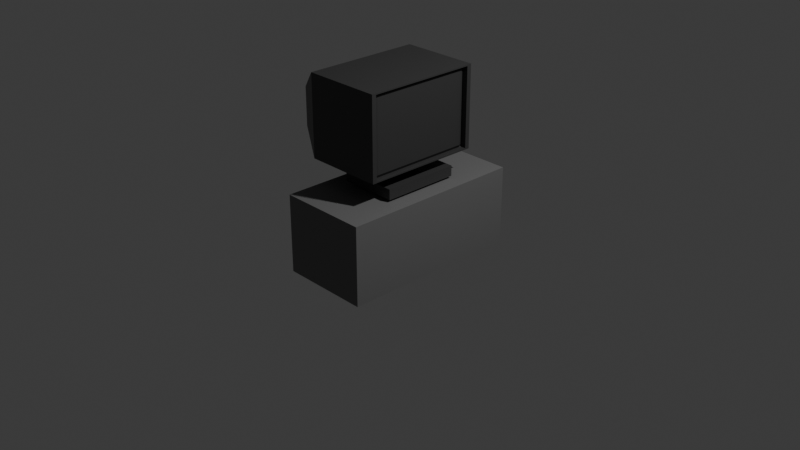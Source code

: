 # Source: Computer.blend  (saved by Blender 4.2.66; exported with 4.5.12 LTS)
import bpy
from mathutils import Matrix  # noqa: F401  (used for matrix-valued properties, if any)

bpy.ops.wm.read_factory_settings(use_empty=True)
scene = bpy.context.scene
scene.name = 'Scene'

# ---- collections
col_collection = bpy.data.collections.new('Collection'); scene.collection.children.link(col_collection)

# ---- materials (node trees are filled in below, after node groups)
mat_material = bpy.data.materials.new('Material')
mat_material.alpha_threshold = 0.0
mat_material.roughness = 0.5
mat_material.line_color = (0.0, 0.0, 0.0, 1.0)
mat_material_001 = bpy.data.materials.new('Material.001')

# ---- material node trees
mat_material.use_nodes = True; mat_material.node_tree.nodes.clear()
_N = mat_material.node_tree.nodes; _L = mat_material.node_tree.links
n0 = _N.new('ShaderNodeOutputMaterial'); n0.name = 'Material Output'; n0.location = (300, 300)
n1 = _N.new('ShaderNodeBsdfPrincipled'); n1.name = 'Principled BSDF'; n1.location = (10, 300)
n1.inputs[0].default_value = (0.1702, 0.1702, 0.1702, 1.0)
n1.inputs[2].default_value = 0.6891
n1.inputs[3].default_value = 1.45
_L.new(n1.outputs[0], n0.inputs[0])
n0.is_active_output = True
mat_material_001.use_nodes = True; mat_material_001.node_tree.nodes.clear()
_N = mat_material_001.node_tree.nodes; _L = mat_material_001.node_tree.links
n0 = _N.new('ShaderNodeBsdfPrincipled'); n0.name = 'Principled BSDF'; n0.location = (10, 300)
n0.inputs[0].default_value = (0.04767, 0.04767, 0.04767, 1.0)
n1 = _N.new('ShaderNodeOutputMaterial'); n1.name = 'Material Output'; n1.location = (300, 300)
_L.new(n0.outputs[0], n1.inputs[0])
n1.is_active_output = True

# ---- world
world_world = bpy.data.worlds.new('World'); scene.world = world_world
world_world.use_nodes = True; world_world.node_tree.nodes.clear()
_N = world_world.node_tree.nodes; _L = world_world.node_tree.links
n0 = _N.new('ShaderNodeOutputWorld'); n0.name = 'World Output'; n0.location = (300, 300)
n1 = _N.new('ShaderNodeBackground'); n1.name = 'Background'; n1.location = (10, 300)
n1.inputs[0].default_value = (0.05088, 0.05088, 0.05088, 1.0)
_L.new(n1.outputs[0], n0.inputs[0])
n0.is_active_output = True
world_world.color = (0.05088, 0.05088, 0.05088)
world_world.sun_shadow_jitter_overblur = 0.0

# ---- cameras
cam_camera = bpy.data.cameras.new('Camera')
cam_camera.clip_end = 100.0
cam_camera.ortho_scale = 7.314

# ---- lights
light_light = bpy.data.lights.new('Light', 'POINT')
light_light.energy = 1000.0
light_light.shadow_soft_size = 0.1

# ---- meshes
me_cube = bpy.data.meshes.new('Cube')
me_cube.from_pydata([(1.0, 1.0, 1.0), (1.0, 1.0, -1.0), (1.0, -1.0, 1.0), (1.0, -1.0, -1.0), (-1.0, 1.0, 1.0), (-1.0, 1.0, -1.0), (-1.0, -1.0, 1.0), (-1.0, -1.0, -1.0)], [], [(0, 4, 6, 2), (3, 2, 6, 7), (7, 6, 4, 5), (5, 1, 3, 7), (1, 0, 2, 3), (5, 4, 0, 1)])
_uv = me_cube.uv_layers.new(name='UVMap')
_uv.uv.foreach_set('vector', [0.625, 0.5, 0.875, 0.5, 0.875, 0.75, 0.625, 0.75, 0.375, 0.75, 0.625, 0.75, 0.625, 1.0, 0.375, 1.0, 0.375, 0.0, 0.625, 0.0, 0.625, 0.25, 0.375, 0.25, 0.125, 0.5, 0.375, 0.5, 0.375, 0.75, 0.125, 0.75, 0.375, 0.5, 0.625, 0.5, 0.625, 0.75, 0.375, 0.75, 0.375, 0.25, 0.625, 0.25, 0.625, 0.5, 0.375, 0.5])
me_cube.materials.append(mat_material)
me_cube.use_mirror_vertex_groups = False
me_cube.update()
me_cube_002 = bpy.data.meshes.new('Cube.002')
me_cube_002.from_pydata([(-0.4201, -0.5179, -1.0), (-0.1317, -0.1624, 1.0), (-0.4201, 0.5179, -1.0), (-0.1317, 0.1624, 1.0), (0.4201, -0.5179, -1.0), (0.1317, -0.1624, 1.0), (0.4201, 0.5179, -1.0), (0.1317, 0.1624, 1.0), (-0.4201, -0.5179, 1.0), (-0.4201, 0.5179, 1.0), (0.4201, 0.5179, 1.0), (0.4201, -0.5179, 1.0), (-0.3135, -0.3135, 2.408), (-0.3135, 0.3135, 2.408), (0.3135, 0.3135, 2.408), (0.3135, -0.3135, 2.408), (-0.716, -0.7888, 3.199), (-0.716, 0.7996, 3.199), (0.4363, 0.7388, 3.471), (0.4363, -0.728, 3.471), (-0.716, -0.7888, 18.97), (-0.716, 0.7996, 18.97), (0.4363, 0.7388, 18.7), (0.4363, -0.728, 18.7), (-1.415, -0.3746, 5.126), (-1.415, 0.3853, 5.126), (-1.415, -0.3746, 12.67), (-1.415, 0.3853, 12.67), (0.4363, 0.7996, 3.199), (0.4363, -0.7888, 3.199), (0.4363, 0.7996, 18.97), (0.4363, -0.7888, 18.97), (0.3484, 0.7388, 3.863), (0.3484, 0.7067, 3.471), (0.3804, 0.7388, 3.471), (0.3484, 0.7386, 3.819), (0.3484, 0.738, 3.775), (0.3484, 0.737, 3.733), (0.3484, 0.7356, 3.693), (0.3484, 0.7339, 3.654), (0.3484, 0.7318, 3.618), (0.3484, 0.7294, 3.586), (0.3484, 0.7267, 3.556), (0.3484, 0.7238, 3.531), (0.3484, 0.7206, 3.51), (0.3484, 0.7173, 3.493), (0.3484, 0.7138, 3.481), (0.3484, 0.7103, 3.473), (0.3484, -0.6959, 3.471), (0.3484, -0.728, 3.863), (0.3804, -0.728, 3.471), (0.3484, -0.6995, 3.473), (0.3484, -0.7031, 3.481), (0.3484, -0.7065, 3.493), (0.3484, -0.7098, 3.51), (0.3484, -0.713, 3.531), (0.3484, -0.7159, 3.556), (0.3484, -0.7186, 3.586), (0.3484, -0.721, 3.618), (0.3484, -0.7231, 3.654), (0.3484, -0.7248, 3.693), (0.3484, -0.7262, 3.733), (0.3484, -0.7272, 3.775), (0.3484, -0.7278, 3.819), (0.3484, 0.7067, 18.7), (0.3484, 0.7388, 18.31), (0.3804, 0.7388, 18.7), (0.3484, 0.7103, 18.7), (0.3484, 0.7139, 18.69), (0.3484, 0.7173, 18.68), (0.3484, 0.7206, 18.66), (0.3484, 0.7238, 18.64), (0.3484, 0.7267, 18.61), (0.3484, 0.7294, 18.58), (0.3484, 0.7318, 18.55), (0.3484, 0.7339, 18.51), (0.3484, 0.7356, 18.48), (0.3484, 0.737, 18.44), (0.3484, 0.738, 18.39), (0.3484, 0.7386, 18.35), (0.3484, -0.728, 18.31), (0.3484, -0.696, 18.7), (0.3804, -0.728, 18.7), (0.3484, -0.7278, 18.35), (0.3484, -0.7272, 18.39), (0.3484, -0.7262, 18.44), (0.3484, -0.7248, 18.48), (0.3484, -0.7231, 18.51), (0.3484, -0.721, 18.55), (0.3484, -0.7186, 18.58), (0.3484, -0.7159, 18.61), (0.3484, -0.713, 18.64), (0.3484, -0.7099, 18.66), (0.3484, -0.7065, 18.68), (0.3484, -0.7031, 18.69), (0.3484, -0.6995, 18.7), (0.3814, 0.6688, 4.084), (0.3621, 0.7231, 4.117), (0.3831, 0.6669, 4.148), (0.3814, 0.6724, 4.086), (0.3811, 0.6763, 4.088), (0.3806, 0.6804, 4.09), (0.3798, 0.6846, 4.092), (0.3788, 0.6889, 4.095), (0.3776, 0.6932, 4.097), (0.3761, 0.6976, 4.1), (0.3816, 0.6687, 4.087), (0.3814, 0.6725, 4.09), (0.3811, 0.6763, 4.092), (0.3806, 0.6803, 4.094), (0.3799, 0.6844, 4.096), (0.379, 0.6884, 4.098), (0.3779, 0.6925, 4.1), (0.3767, 0.6965, 4.103), (0.3818, 0.6686, 4.092), (0.3815, 0.6724, 4.094), (0.3811, 0.6763, 4.096), (0.3806, 0.6802, 4.097), (0.38, 0.6841, 4.099), (0.3792, 0.688, 4.101), (0.3782, 0.6917, 4.103), (0.3772, 0.6954, 4.105), (0.382, 0.6685, 4.096), (0.3816, 0.6723, 4.098), (0.3812, 0.6762, 4.099), (0.3807, 0.68, 4.101), (0.3801, 0.6838, 4.103), (0.3794, 0.6874, 4.104), (0.3786, 0.6909, 4.106), (0.3777, 0.6942, 4.108), (0.3822, 0.6683, 4.101), (0.3817, 0.6722, 4.102), (0.3813, 0.676, 4.103), (0.3808, 0.6798, 4.105), (0.3802, 0.6834, 4.106), (0.3796, 0.6869, 4.107), (0.3789, 0.6901, 4.109), (0.3782, 0.6931, 4.11), (0.3823, 0.6682, 4.106), (0.3819, 0.672, 4.107), (0.3814, 0.6758, 4.107), (0.3809, 0.6795, 4.108), (0.3804, 0.683, 4.109), (0.3798, 0.6863, 4.11), (0.3792, 0.6892, 4.111), (0.3786, 0.6919, 4.112), (0.3825, 0.668, 4.111), (0.382, 0.6719, 4.111), (0.3816, 0.6757, 4.112), (0.3811, 0.6793, 4.112), (0.3806, 0.6827, 4.113), (0.38, 0.6858, 4.113), (0.3795, 0.6885, 4.114), (0.379, 0.6907, 4.114), (0.3792, 0.6898, 4.116), (0.3645, 0.7202, 4.119), (0.3668, 0.7169, 4.121), (0.369, 0.7133, 4.123), (0.3712, 0.7094, 4.125), (0.3733, 0.7053, 4.127), (0.3752, 0.701, 4.13), (0.377, 0.6966, 4.132), (0.3644, 0.7203, 4.115), (0.3664, 0.7171, 4.117), (0.3684, 0.714, 4.119), (0.3704, 0.7107, 4.121), (0.3723, 0.7072, 4.123), (0.3741, 0.7035, 4.125), (0.3758, 0.6997, 4.127), (0.3774, 0.6957, 4.13), (0.3666, 0.7171, 4.113), (0.3683, 0.714, 4.115), (0.37, 0.711, 4.116), (0.3717, 0.7081, 4.118), (0.3734, 0.705, 4.121), (0.375, 0.7017, 4.123), (0.3764, 0.6983, 4.125), (0.3777, 0.6948, 4.127), (0.3687, 0.7137, 4.11), (0.3701, 0.7108, 4.112), (0.3716, 0.7081, 4.114), (0.373, 0.7055, 4.116), (0.3744, 0.7028, 4.118), (0.3758, 0.6999, 4.12), (0.377, 0.6969, 4.122), (0.3781, 0.6938, 4.124), (0.3708, 0.7099, 4.108), (0.3719, 0.7075, 4.11), (0.3731, 0.7051, 4.112), (0.3743, 0.7028, 4.114), (0.3754, 0.7005, 4.116), (0.3765, 0.6981, 4.118), (0.3775, 0.6955, 4.12), (0.3785, 0.6927, 4.122), (0.3727, 0.706, 4.105), (0.3736, 0.704, 4.108), (0.3746, 0.702, 4.11), (0.3755, 0.7001, 4.112), (0.3764, 0.6982, 4.114), (0.3773, 0.6962, 4.116), (0.378, 0.694, 4.118), (0.3788, 0.6917, 4.119), (0.3745, 0.7018, 4.103), (0.3752, 0.7003, 4.105), (0.3759, 0.6988, 4.107), (0.3766, 0.6973, 4.11), (0.3773, 0.6957, 4.112), (0.3779, 0.6942, 4.114), (0.3785, 0.6925, 4.116), (0.3791, 0.6906, 4.117), (0.3831, 0.667, 4.144), (0.3831, 0.6671, 4.14), (0.383, 0.6673, 4.135), (0.383, 0.6674, 4.131), (0.3829, 0.6675, 4.126), (0.3828, 0.6677, 4.121), (0.3826, 0.6679, 4.116), (0.383, 0.6706, 4.146), (0.3827, 0.6709, 4.142), (0.3826, 0.6711, 4.138), (0.3825, 0.6713, 4.134), (0.3825, 0.6714, 4.129), (0.3824, 0.6715, 4.125), (0.3823, 0.6716, 4.12), (0.3822, 0.6717, 4.116), (0.3826, 0.6746, 4.144), (0.3822, 0.6749, 4.14), (0.3821, 0.6751, 4.136), (0.382, 0.6752, 4.132), (0.3819, 0.6753, 4.128), (0.3819, 0.6754, 4.124), (0.3818, 0.6754, 4.12), (0.3817, 0.6755, 4.116), (0.3819, 0.6788, 4.142), (0.3816, 0.679, 4.138), (0.3814, 0.6791, 4.134), (0.3814, 0.6792, 4.13), (0.3813, 0.6791, 4.127), (0.3813, 0.6791, 4.123), (0.3813, 0.6791, 4.119), (0.3812, 0.6791, 4.116), (0.381, 0.6832, 4.139), (0.3808, 0.6832, 4.136), (0.3807, 0.6832, 4.132), (0.3807, 0.683, 4.129), (0.3807, 0.6828, 4.126), (0.3807, 0.6826, 4.122), (0.3807, 0.6825, 4.119), (0.3807, 0.6825, 4.116), (0.3799, 0.6876, 4.137), (0.3798, 0.6874, 4.134), (0.3799, 0.6871, 4.131), (0.3799, 0.6868, 4.127), (0.38, 0.6864, 4.124), (0.3801, 0.6859, 4.121), (0.3802, 0.6856, 4.119), (0.3802, 0.6855, 4.116), (0.3785, 0.6921, 4.135), (0.3787, 0.6916, 4.132), (0.3789, 0.691, 4.129), (0.3791, 0.6904, 4.126), (0.3793, 0.6897, 4.123), (0.3795, 0.689, 4.121), (0.3796, 0.6883, 4.118), (0.3797, 0.6881, 4.116), (0.3814, -0.6581, 4.084), (0.3831, -0.6561, 4.148), (0.3621, -0.7123, 4.117), (0.3816, -0.6579, 4.087), (0.3818, -0.6578, 4.092), (0.382, -0.6577, 4.096), (0.3822, -0.6575, 4.101), (0.3823, -0.6574, 4.106), (0.3825, -0.6572, 4.111), (0.3826, -0.6571, 4.116), (0.3814, -0.6617, 4.086), (0.3813, -0.6618, 4.09), (0.3814, -0.6617, 4.094), (0.3816, -0.6616, 4.098), (0.3817, -0.6614, 4.102), (0.3819, -0.6613, 4.106), (0.382, -0.6611, 4.111), (0.3822, -0.661, 4.116), (0.3811, -0.6656, 4.088), (0.381, -0.6656, 4.092), (0.381, -0.6656, 4.095), (0.3811, -0.6655, 4.099), (0.3813, -0.6653, 4.103), (0.3814, -0.6651, 4.107), (0.3816, -0.6649, 4.112), (0.3817, -0.6647, 4.116), (0.3806, -0.6696, 4.09), (0.3804, -0.6696, 4.094), (0.3805, -0.6695, 4.097), (0.3806, -0.6693, 4.101), (0.3808, -0.669, 4.105), (0.3809, -0.6688, 4.108), (0.3811, -0.6685, 4.112), (0.3812, -0.6684, 4.116), (0.3798, -0.6738, 4.092), (0.3797, -0.6737, 4.096), (0.3798, -0.6734, 4.099), (0.38, -0.6731, 4.103), (0.3802, -0.6727, 4.106), (0.3804, -0.6723, 4.109), (0.3806, -0.6719, 4.113), (0.3807, -0.6717, 4.116), (0.3788, -0.6781, 4.095), (0.3789, -0.6777, 4.098), (0.3791, -0.6772, 4.101), (0.3793, -0.6767, 4.104), (0.3796, -0.6761, 4.107), (0.3798, -0.6755, 4.11), (0.38, -0.675, 4.113), (0.3802, -0.6747, 4.116), (0.3776, -0.6825, 4.097), (0.3778, -0.6818, 4.1), (0.3782, -0.681, 4.103), (0.3785, -0.6802, 4.106), (0.3789, -0.6793, 4.109), (0.3792, -0.6785, 4.111), (0.3795, -0.6777, 4.114), (0.3797, -0.6773, 4.116), (0.3792, -0.6791, 4.116), (0.383, -0.6599, 4.146), (0.3826, -0.6638, 4.144), (0.3819, -0.668, 4.142), (0.381, -0.6724, 4.139), (0.3799, -0.6769, 4.137), (0.3785, -0.6814, 4.135), (0.377, -0.6858, 4.132), (0.3831, -0.6562, 4.144), (0.3828, -0.6601, 4.142), (0.3824, -0.6641, 4.14), (0.3818, -0.6682, 4.138), (0.3809, -0.6724, 4.136), (0.3799, -0.6766, 4.134), (0.3787, -0.6808, 4.132), (0.3774, -0.6849, 4.13), (0.3831, -0.6564, 4.14), (0.3827, -0.6603, 4.138), (0.3822, -0.6643, 4.136), (0.3816, -0.6683, 4.134), (0.3808, -0.6723, 4.132), (0.38, -0.6763, 4.131), (0.3789, -0.6802, 4.129), (0.3777, -0.6839, 4.127), (0.383, -0.6565, 4.135), (0.3825, -0.6605, 4.133), (0.382, -0.6644, 4.132), (0.3814, -0.6684, 4.13), (0.3808, -0.6722, 4.129), (0.38, -0.676, 4.127), (0.3791, -0.6796, 4.126), (0.3781, -0.683, 4.124), (0.383, -0.6566, 4.131), (0.3825, -0.6606, 4.129), (0.3819, -0.6645, 4.128), (0.3814, -0.6684, 4.127), (0.3808, -0.6721, 4.126), (0.3801, -0.6756, 4.124), (0.3793, -0.6789, 4.123), (0.3785, -0.682, 4.122), (0.3829, -0.6568, 4.126), (0.3824, -0.6607, 4.125), (0.3819, -0.6646, 4.124), (0.3813, -0.6683, 4.123), (0.3808, -0.6719, 4.122), (0.3801, -0.6752, 4.121), (0.3795, -0.6782, 4.121), (0.3788, -0.6809, 4.119), (0.3828, -0.6569, 4.121), (0.3823, -0.6608, 4.12), (0.3818, -0.6647, 4.12), (0.3813, -0.6683, 4.119), (0.3807, -0.6717, 4.119), (0.3802, -0.6749, 4.119), (0.3796, -0.6776, 4.118), (0.3791, -0.6799, 4.117), (0.3644, -0.7095, 4.115), (0.3666, -0.7064, 4.113), (0.3687, -0.7029, 4.11), (0.3708, -0.6992, 4.108), (0.3727, -0.6952, 4.105), (0.3745, -0.6911, 4.103), (0.3761, -0.6868, 4.1), (0.3645, -0.7094, 4.119), (0.3664, -0.7063, 4.117), (0.3683, -0.7033, 4.115), (0.3702, -0.7002, 4.112), (0.372, -0.6968, 4.11), (0.3737, -0.6933, 4.108), (0.3752, -0.6896, 4.105), (0.3766, -0.6857, 4.103), (0.3668, -0.7061, 4.121), (0.3684, -0.7031, 4.119), (0.37, -0.7003, 4.117), (0.3716, -0.6974, 4.114), (0.3732, -0.6945, 4.112), (0.3746, -0.6914, 4.11), (0.3759, -0.6881, 4.108), (0.3771, -0.6846, 4.105), (0.369, -0.7025, 4.123), (0.3704, -0.6998, 4.121), (0.3717, -0.6972, 4.119), (0.373, -0.6947, 4.116), (0.3743, -0.6921, 4.114), (0.3755, -0.6894, 4.112), (0.3766, -0.6866, 4.11), (0.3777, -0.6835, 4.108), (0.3712, -0.6986, 4.125), (0.3723, -0.6963, 4.123), (0.3733, -0.6941, 4.121), (0.3744, -0.6919, 4.118), (0.3754, -0.6897, 4.116), (0.3764, -0.6874, 4.114), (0.3773, -0.685, 4.112), (0.3782, -0.6823, 4.11), (0.3733, -0.6945, 4.127), (0.3741, -0.6927, 4.125), (0.3749, -0.6909, 4.123), (0.3757, -0.6891, 4.12), (0.3765, -0.6873, 4.118), (0.3773, -0.6854, 4.116), (0.3779, -0.6834, 4.114), (0.3786, -0.6811, 4.112), (0.3752, -0.6903, 4.13), (0.3758, -0.6889, 4.127), (0.3764, -0.6875, 4.125), (0.377, -0.6861, 4.122), (0.3775, -0.6847, 4.12), (0.378, -0.6833, 4.118), (0.3785, -0.6817, 4.116), (0.379, -0.68, 4.114), (0.3621, 0.7231, 18.05), (0.3831, 0.6669, 18.05), (0.3645, 0.7202, 18.05), (0.3668, 0.7169, 18.05), (0.3691, 0.7133, 18.05), (0.3712, 0.7094, 18.05), (0.3733, 0.7053, 18.05), (0.3752, 0.701, 18.05), (0.377, 0.6966, 18.05), (0.3786, 0.6921, 18.05), (0.3799, 0.6876, 18.05), (0.3811, 0.6832, 18.05), (0.382, 0.6788, 18.05), (0.3826, 0.6746, 18.05), (0.383, 0.6706, 18.05), (0.3621, -0.7123, 18.05), (0.3831, -0.6561, 18.05), (0.3645, -0.7094, 18.05), (0.3668, -0.7061, 18.05), (0.3691, -0.7025, 18.05), (0.3712, -0.6987, 18.05), (0.3733, -0.6945, 18.05), (0.3752, -0.6903, 18.05), (0.377, -0.6858, 18.05), (0.3786, -0.6814, 18.05), (0.3799, -0.6769, 18.05), (0.3811, -0.6724, 18.05), (0.382, -0.6681, 18.05), (0.3826, -0.6639, 18.05), (0.383, -0.6599, 18.05)], [], [(0, 8, 9, 2), (2, 9, 10, 6), (6, 10, 11, 4), (4, 11, 8, 0), (2, 6, 4, 0), (3, 1, 12, 13), (1, 3, 9, 8), (3, 7, 10, 9), (7, 5, 11, 10), (5, 1, 8, 11), (13, 12, 16, 17), (1, 5, 15, 12), (7, 3, 13, 14), (5, 7, 14, 15), (16, 29, 31, 20), (12, 15, 29, 16), (14, 13, 17, 28), (15, 14, 28, 29), (30, 21, 20, 31), (28, 17, 21, 30), (23, 19, 50, 49, 80, 82), (21, 17, 25, 27), (25, 24, 26, 27), (20, 21, 27, 26), (16, 20, 26, 24), (17, 16, 24, 25), (18, 19, 29, 28), (23, 22, 30, 31), (19, 23, 31, 29), (22, 18, 28, 30), (64, 81, 450, 435), (266, 98, 435, 450), (80, 49, 267, 449), (32, 65, 434, 97), (19, 18, 34, 33, 48, 50), (18, 22, 66, 65, 32, 34), (22, 23, 82, 81, 64, 66), (32, 35, 34), (35, 36, 34), (36, 37, 34), (37, 38, 34), (38, 39, 34), (39, 40, 34), (40, 41, 34), (41, 42, 34), (42, 43, 34), (43, 44, 34), (44, 45, 34), (45, 46, 34), (46, 47, 34), (47, 33, 34), (48, 51, 50), (51, 52, 50), (52, 53, 50), (53, 54, 50), (54, 55, 50), (55, 56, 50), (56, 57, 50), (57, 58, 50), (58, 59, 50), (59, 60, 50), (60, 61, 50), (61, 62, 50), (62, 63, 50), (63, 49, 50), (64, 67, 66), (67, 68, 66), (68, 69, 66), (69, 70, 66), (70, 71, 66), (71, 72, 66), (72, 73, 66), (73, 74, 66), (74, 75, 66), (75, 76, 66), (76, 77, 66), (77, 78, 66), (78, 79, 66), (79, 65, 66), (80, 83, 82), (83, 84, 82), (84, 85, 82), (85, 86, 82), (86, 87, 82), (87, 88, 82), (88, 89, 82), (89, 90, 82), (90, 91, 82), (91, 92, 82), (92, 93, 82), (93, 94, 82), (94, 95, 82), (95, 81, 82), (96, 99, 107, 106), (99, 100, 108, 107), (100, 101, 109, 108), (101, 102, 110, 109), (102, 103, 111, 110), (103, 104, 112, 111), (104, 105, 113, 112), (106, 107, 115, 114), (107, 108, 116, 115), (108, 109, 117, 116), (109, 110, 118, 117), (110, 111, 119, 118), (111, 112, 120, 119), (112, 113, 121, 120), (114, 115, 123, 122), (115, 116, 124, 123), (116, 117, 125, 124), (117, 118, 126, 125), (118, 119, 127, 126), (119, 120, 128, 127), (120, 121, 129, 128), (122, 123, 131, 130), (123, 124, 132, 131), (124, 125, 133, 132), (125, 126, 134, 133), (126, 127, 135, 134), (127, 128, 136, 135), (128, 129, 137, 136), (130, 131, 139, 138), (131, 132, 140, 139), (132, 133, 141, 140), (133, 134, 142, 141), (134, 135, 143, 142), (135, 136, 144, 143), (136, 137, 145, 144), (138, 139, 147, 146), (139, 140, 148, 147), (140, 141, 149, 148), (141, 142, 150, 149), (142, 143, 151, 150), (143, 144, 152, 151), (144, 145, 153, 152), (146, 147, 224, 216), (147, 148, 232, 224), (148, 149, 240, 232), (149, 150, 248, 240), (150, 151, 256, 248), (151, 152, 264, 256), (152, 153, 154, 264), (97, 155, 163, 162), (155, 156, 164, 163), (156, 157, 165, 164), (157, 158, 166, 165), (158, 159, 167, 166), (159, 160, 168, 167), (160, 161, 169, 168), (162, 163, 171, 170), (163, 164, 172, 171), (164, 165, 173, 172), (165, 166, 174, 173), (166, 167, 175, 174), (167, 168, 176, 175), (168, 169, 177, 176), (170, 171, 179, 178), (171, 172, 180, 179), (172, 173, 181, 180), (173, 174, 182, 181), (174, 175, 183, 182), (175, 176, 184, 183), (176, 177, 185, 184), (178, 179, 187, 186), (179, 180, 188, 187), (180, 181, 189, 188), (181, 182, 190, 189), (182, 183, 191, 190), (183, 184, 192, 191), (184, 185, 193, 192), (186, 187, 195, 194), (187, 188, 196, 195), (188, 189, 197, 196), (189, 190, 198, 197), (190, 191, 199, 198), (191, 192, 200, 199), (192, 193, 201, 200), (194, 195, 203, 202), (195, 196, 204, 203), (196, 197, 205, 204), (197, 198, 206, 205), (198, 199, 207, 206), (199, 200, 208, 207), (200, 201, 209, 208), (202, 203, 113, 105), (203, 204, 121, 113), (204, 205, 129, 121), (205, 206, 137, 129), (206, 207, 145, 137), (207, 208, 153, 145), (208, 209, 154, 153), (98, 210, 218, 217), (210, 211, 219, 218), (211, 212, 220, 219), (212, 213, 221, 220), (213, 214, 222, 221), (214, 215, 223, 222), (215, 216, 224, 223), (217, 218, 226, 225), (218, 219, 227, 226), (219, 220, 228, 227), (220, 221, 229, 228), (221, 222, 230, 229), (222, 223, 231, 230), (223, 224, 232, 231), (225, 226, 234, 233), (226, 227, 235, 234), (227, 228, 236, 235), (228, 229, 237, 236), (229, 230, 238, 237), (230, 231, 239, 238), (231, 232, 240, 239), (233, 234, 242, 241), (234, 235, 243, 242), (235, 236, 244, 243), (236, 237, 245, 244), (237, 238, 246, 245), (238, 239, 247, 246), (239, 240, 248, 247), (241, 242, 250, 249), (242, 243, 251, 250), (243, 244, 252, 251), (244, 245, 253, 252), (245, 246, 254, 253), (246, 247, 255, 254), (247, 248, 256, 255), (249, 250, 258, 257), (250, 251, 259, 258), (251, 252, 260, 259), (252, 253, 261, 260), (253, 254, 262, 261), (254, 255, 263, 262), (255, 256, 264, 263), (257, 258, 169, 161), (258, 259, 177, 169), (259, 260, 185, 177), (260, 261, 193, 185), (261, 262, 201, 193), (262, 263, 209, 201), (263, 264, 154, 209), (265, 268, 276, 275), (268, 269, 277, 276), (269, 270, 278, 277), (270, 271, 279, 278), (271, 272, 280, 279), (272, 273, 281, 280), (273, 274, 282, 281), (275, 276, 284, 283), (276, 277, 285, 284), (277, 278, 286, 285), (278, 279, 287, 286), (279, 280, 288, 287), (280, 281, 289, 288), (281, 282, 290, 289), (283, 284, 292, 291), (284, 285, 293, 292), (285, 286, 294, 293), (286, 287, 295, 294), (287, 288, 296, 295), (288, 289, 297, 296), (289, 290, 298, 297), (291, 292, 300, 299), (292, 293, 301, 300), (293, 294, 302, 301), (294, 295, 303, 302), (295, 296, 304, 303), (296, 297, 305, 304), (297, 298, 306, 305), (299, 300, 308, 307), (300, 301, 309, 308), (301, 302, 310, 309), (302, 303, 311, 310), (303, 304, 312, 311), (304, 305, 313, 312), (305, 306, 314, 313), (307, 308, 316, 315), (308, 309, 317, 316), (309, 310, 318, 317), (310, 311, 319, 318), (311, 312, 320, 319), (312, 313, 321, 320), (313, 314, 322, 321), (315, 316, 393, 385), (316, 317, 401, 393), (317, 318, 409, 401), (318, 319, 417, 409), (319, 320, 425, 417), (320, 321, 433, 425), (321, 322, 323, 433), (266, 324, 332, 331), (324, 325, 333, 332), (325, 326, 334, 333), (326, 327, 335, 334), (327, 328, 336, 335), (328, 329, 337, 336), (329, 330, 338, 337), (331, 332, 340, 339), (332, 333, 341, 340), (333, 334, 342, 341), (334, 335, 343, 342), (335, 336, 344, 343), (336, 337, 345, 344), (337, 338, 346, 345), (339, 340, 348, 347), (340, 341, 349, 348), (341, 342, 350, 349), (342, 343, 351, 350), (343, 344, 352, 351), (344, 345, 353, 352), (345, 346, 354, 353), (347, 348, 356, 355), (348, 349, 357, 356), (349, 350, 358, 357), (350, 351, 359, 358), (351, 352, 360, 359), (352, 353, 361, 360), (353, 354, 362, 361), (355, 356, 364, 363), (356, 357, 365, 364), (357, 358, 366, 365), (358, 359, 367, 366), (359, 360, 368, 367), (360, 361, 369, 368), (361, 362, 370, 369), (363, 364, 372, 371), (364, 365, 373, 372), (365, 366, 374, 373), (366, 367, 375, 374), (367, 368, 376, 375), (368, 369, 377, 376), (369, 370, 378, 377), (371, 372, 282, 274), (372, 373, 290, 282), (373, 374, 298, 290), (374, 375, 306, 298), (375, 376, 314, 306), (376, 377, 322, 314), (377, 378, 323, 322), (267, 379, 387, 386), (379, 380, 388, 387), (380, 381, 389, 388), (381, 382, 390, 389), (382, 383, 391, 390), (383, 384, 392, 391), (384, 385, 393, 392), (386, 387, 395, 394), (387, 388, 396, 395), (388, 389, 397, 396), (389, 390, 398, 397), (390, 391, 399, 398), (391, 392, 400, 399), (392, 393, 401, 400), (394, 395, 403, 402), (395, 396, 404, 403), (396, 397, 405, 404), (397, 398, 406, 405), (398, 399, 407, 406), (399, 400, 408, 407), (400, 401, 409, 408), (402, 403, 411, 410), (403, 404, 412, 411), (404, 405, 413, 412), (405, 406, 414, 413), (406, 407, 415, 414), (407, 408, 416, 415), (408, 409, 417, 416), (410, 411, 419, 418), (411, 412, 420, 419), (412, 413, 421, 420), (413, 414, 422, 421), (414, 415, 423, 422), (415, 416, 424, 423), (416, 417, 425, 424), (418, 419, 427, 426), (419, 420, 428, 427), (420, 421, 429, 428), (421, 422, 430, 429), (422, 423, 431, 430), (423, 424, 432, 431), (424, 425, 433, 432), (426, 427, 338, 330), (427, 428, 346, 338), (428, 429, 354, 346), (429, 430, 362, 354), (430, 431, 370, 362), (431, 432, 378, 370), (432, 433, 323, 378), (98, 266, 331, 210), (210, 331, 339, 211), (211, 339, 347, 212), (212, 347, 355, 213), (213, 355, 363, 214), (214, 363, 371, 215), (215, 371, 274, 216), (216, 274, 273, 146), (146, 273, 272, 138), (138, 272, 271, 130), (130, 271, 270, 122), (122, 270, 269, 114), (114, 269, 268, 106), (106, 268, 265, 96), (266, 450, 463, 324), (324, 463, 462, 325), (325, 462, 461, 326), (326, 461, 460, 327), (327, 460, 459, 328), (328, 459, 458, 329), (329, 458, 457, 330), (330, 457, 456, 426), (426, 456, 455, 418), (418, 455, 454, 410), (410, 454, 453, 402), (402, 453, 452, 394), (394, 452, 451, 386), (386, 451, 449, 267), (435, 98, 217, 448), (448, 217, 225, 447), (447, 225, 233, 446), (446, 233, 241, 445), (445, 241, 249, 444), (444, 249, 257, 443), (443, 257, 161, 442), (442, 161, 160, 441), (441, 160, 159, 440), (440, 159, 158, 439), (439, 158, 157, 438), (438, 157, 156, 437), (437, 156, 155, 436), (436, 155, 97, 434), (48, 265, 275, 51), (51, 275, 283, 52), (52, 283, 291, 53), (53, 291, 299, 54), (54, 299, 307, 55), (55, 307, 315, 56), (56, 315, 385, 57), (57, 385, 384, 58), (58, 384, 383, 59), (59, 383, 382, 60), (60, 382, 381, 61), (61, 381, 380, 62), (62, 380, 379, 63), (63, 379, 267, 49), (450, 81, 95, 463), (463, 95, 94, 462), (462, 94, 93, 461), (461, 93, 92, 460), (460, 92, 91, 459), (459, 91, 90, 458), (458, 90, 89, 457), (457, 89, 88, 456), (456, 88, 87, 455), (455, 87, 86, 454), (454, 86, 85, 453), (453, 85, 84, 452), (452, 84, 83, 451), (451, 83, 80, 449), (32, 97, 162, 35), (35, 162, 170, 36), (36, 170, 178, 37), (37, 178, 186, 38), (38, 186, 194, 39), (39, 194, 202, 40), (40, 202, 105, 41), (41, 105, 104, 42), (42, 104, 103, 43), (43, 103, 102, 44), (44, 102, 101, 45), (45, 101, 100, 46), (46, 100, 99, 47), (47, 99, 96, 33), (64, 435, 448, 67), (67, 448, 447, 68), (68, 447, 446, 69), (69, 446, 445, 70), (70, 445, 444, 71), (71, 444, 443, 72), (72, 443, 442, 73), (73, 442, 441, 74), (74, 441, 440, 75), (75, 440, 439, 76), (76, 439, 438, 77), (77, 438, 437, 78), (78, 437, 436, 79), (79, 436, 434, 65), (48, 33, 96, 265)])
_uv = me_cube_002.uv_layers.new(name='UVMap')
_uv.uv.foreach_set('vector', [0.375, 0.0, 0.625, 0.0, 0.625, 0.25, 0.375, 0.25, 0.375, 0.25, 0.625, 0.25, 0.625, 0.5, 0.375, 0.5, 0.375, 0.5, 0.625, 0.5, 0.625, 0.75, 0.375, 0.75, 0.375, 0.75, 0.625, 0.75, 0.625, 1.0, 0.375, 1.0, 0.125, 0.5, 0.375, 0.5, 0.375, 0.75, 0.125, 0.75, 0.7892, 0.5858, 0.7892, 0.6642, 0.7892, 0.6642, 0.7892, 0.5858, 0.7892, 0.6642, 0.7892, 0.5858, 0.875, 0.5, 0.875, 0.75, 0.7892, 0.5858, 0.7108, 0.5858, 0.625, 0.5, 0.875, 0.5, 0.7108, 0.5858, 0.7108, 0.6642, 0.625, 0.75, 0.625, 0.5, 0.7108, 0.6642, 0.7892, 0.6642, 0.875, 0.75, 0.625, 0.75, 0.7892, 0.5858, 0.7892, 0.6642, 0.7892, 0.6642, 0.7892, 0.5858, 0.7892, 0.6642, 0.7108, 0.6642, 0.7108, 0.6642, 0.7892, 0.6642, 0.7108, 0.5858, 0.7892, 0.5858, 0.7892, 0.5858, 0.7108, 0.5858, 0.7108, 0.6642, 0.7108, 0.5858, 0.7108, 0.5858, 0.7108, 0.6642, 0.7892, 0.6642, 0.7108, 0.6642, 0.7108, 0.6642, 0.7892, 0.6642, 0.7892, 0.6642, 0.7108, 0.6642, 0.7108, 0.6642, 0.7892, 0.6642, 0.7108, 0.5858, 0.7892, 0.5858, 0.7892, 0.5858, 0.7108, 0.5858, 0.7108, 0.6642, 0.7108, 0.5858, 0.7108, 0.5858, 0.7108, 0.6642, 0.7108, 0.5858, 0.7892, 0.5858, 0.7892, 0.6642, 0.7108, 0.6642, 0.7108, 0.5858, 0.7892, 0.5858, 0.7892, 0.5858, 0.7108, 0.5858, 0.7108, 0.6508, 0.7108, 0.6508, 0.7108, 0.6508, 0.7108, 0.6508, 0.7108, 0.6508, 0.7108, 0.6508, 0.7892, 0.5858, 0.7892, 0.5858, 0.7892, 0.5858, 0.7892, 0.5858, 0.7892, 0.5858, 0.7892, 0.6642, 0.7892, 0.6642, 0.7892, 0.5858, 0.7892, 0.6642, 0.7892, 0.5858, 0.7892, 0.5858, 0.7892, 0.6642, 0.7892, 0.6642, 0.7892, 0.6642, 0.7892, 0.6642, 0.7892, 0.6642, 0.7892, 0.5858, 0.7892, 0.6642, 0.7892, 0.6642, 0.7892, 0.5858, 0.7108, 0.5992, 0.7108, 0.6508, 0.7108, 0.6642, 0.7108, 0.5858, 0.7108, 0.6508, 0.7108, 0.5992, 0.7108, 0.5858, 0.7108, 0.6642, 0.7108, 0.6508, 0.7108, 0.6508, 0.7108, 0.6642, 0.7108, 0.6642, 0.7108, 0.5992, 0.7108, 0.5992, 0.7108, 0.5858, 0.7108, 0.5858, 0.7108, 0.6003, 0.7108, 0.6497, 0.7108, 0.6496, 0.7108, 0.6004, 0.7108, 0.6496, 0.7108, 0.6004, 0.7108, 0.6004, 0.7108, 0.6496, 0.7108, 0.6508, 0.7108, 0.6508, 0.7108, 0.6508, 0.7108, 0.6508, 0.7108, 0.5992, 0.7108, 0.5992, 0.7108, 0.5992, 0.7108, 0.5992, 0.7108, 0.6508, 0.7108, 0.5992, 0.7108, 0.5992, 0.7108, 0.6003, 0.7108, 0.6497, 0.7108, 0.6508, 0.7108, 0.5992, 0.7108, 0.5992, 0.7108, 0.5992, 0.7108, 0.5992, 0.7108, 0.5992, 0.7108, 0.5992, 0.7108, 0.5992, 0.7108, 0.6508, 0.7108, 0.6508, 0.7108, 0.6497, 0.7108, 0.6003, 0.7108, 0.5992, 0.7108, 0.5992, 0.7108, 0.5992, 0.7108, 0.5992, 0.7108, 0.5992, 0.7108, 0.5992, 0.7108, 0.5992, 0.7108, 0.5992, 0.7108, 0.5992, 0.7108, 0.5992, 0.7108, 0.5992, 0.7108, 0.5992, 0.7108, 0.5992, 0.7108, 0.5992, 0.7108, 0.5992, 0.7108, 0.5992, 0.7108, 0.5992, 0.7108, 0.5992, 0.7108, 0.5992, 0.7108, 0.5992, 0.7108, 0.5992, 0.7108, 0.5992, 0.7108, 0.5992, 0.7108, 0.5992, 0.7108, 0.5992, 0.7108, 0.5992, 0.7108, 0.5992, 0.7108, 0.5992, 0.7108, 0.5992, 0.7108, 0.5992, 0.7108, 0.5992, 0.7108, 0.5992, 0.7108, 0.5992, 0.7108, 0.5992, 0.7108, 0.5992, 0.7108, 0.5992, 0.7108, 0.5992, 0.7108, 0.5992, 0.7108, 0.5992, 0.7108, 0.5992, 0.7108, 0.5992, 0.7108, 0.5992, 0.7108, 0.5992, 0.7108, 0.6497, 0.7108, 0.6498, 0.7108, 0.6508, 0.7108, 0.6498, 0.7108, 0.6499, 0.7108, 0.6508, 0.7108, 0.6499, 0.7108, 0.6501, 0.7108, 0.6508, 0.7108, 0.6501, 0.7108, 0.6502, 0.7108, 0.6508, 0.7108, 0.6502, 0.7108, 0.6504, 0.7108, 0.6508, 0.7108, 0.6504, 0.7108, 0.6505, 0.7108, 0.6508, 0.7108, 0.6505, 0.7108, 0.6507, 0.7108, 0.6508, 0.7108, 0.6507, 0.7108, 0.6509, 0.7108, 0.6508, 0.7108, 0.6509, 0.7108, 0.651, 0.7108, 0.6508, 0.7108, 0.651, 0.7108, 0.6512, 0.7108, 0.6508, 0.7108, 0.6512, 0.7108, 0.6513, 0.7108, 0.6508, 0.7108, 0.6513, 0.7108, 0.6514, 0.7108, 0.6508, 0.7108, 0.6514, 0.7108, 0.6516, 0.7108, 0.6508, 0.7108, 0.6516, 0.7108, 0.6517, 0.7108, 0.6508, 0.7108, 0.6003, 0.7108, 0.6002, 0.7108, 0.5992, 0.7108, 0.6002, 0.7108, 0.6001, 0.7108, 0.5992, 0.7108, 0.6001, 0.7108, 0.5999, 0.7108, 0.5992, 0.7108, 0.5999, 0.7108, 0.5998, 0.7108, 0.5992, 0.7108, 0.5998, 0.7108, 0.5996, 0.7108, 0.5992, 0.7108, 0.5996, 0.7108, 0.5995, 0.7108, 0.5992, 0.7108, 0.5995, 0.7108, 0.5993, 0.7108, 0.5992, 0.7108, 0.5993, 0.7108, 0.5991, 0.7108, 0.5992, 0.7108, 0.5991, 0.7108, 0.599, 0.7108, 0.5992, 0.7108, 0.599, 0.7108, 0.5988, 0.7108, 0.5992, 0.7108, 0.5988, 0.7108, 0.5987, 0.7108, 0.5992, 0.7108, 0.5987, 0.7108, 0.5986, 0.7108, 0.5992, 0.7108, 0.5986, 0.7108, 0.5984, 0.7108, 0.5992, 0.7108, 0.5984, 0.7108, 0.5983, 0.7108, 0.5992, 0.7108, 0.6508, 0.7108, 0.6508, 0.7108, 0.6508, 0.7108, 0.6508, 0.7108, 0.6508, 0.7108, 0.6508, 0.7108, 0.6508, 0.7108, 0.6508, 0.7108, 0.6508, 0.7108, 0.6508, 0.7108, 0.6508, 0.7108, 0.6508, 0.7108, 0.6508, 0.7108, 0.6508, 0.7108, 0.6508, 0.7108, 0.6508, 0.7108, 0.6508, 0.7108, 0.6508, 0.7108, 0.6508, 0.7108, 0.6508, 0.7108, 0.6508, 0.7108, 0.6508, 0.7108, 0.6508, 0.7108, 0.6508, 0.7108, 0.6508, 0.7108, 0.6508, 0.7108, 0.6508, 0.7108, 0.6508, 0.7108, 0.6508, 0.7108, 0.6508, 0.7108, 0.6508, 0.7108, 0.6508, 0.7108, 0.6508, 0.7108, 0.6508, 0.7108, 0.6508, 0.7108, 0.6508, 0.7108, 0.6508, 0.7108, 0.6508, 0.7108, 0.6508, 0.7108, 0.6508, 0.7108, 0.6508, 0.7108, 0.6508, 0.7108, 0.6004, 0.7108, 0.6002, 0.7108, 0.6002, 0.7108, 0.6004, 0.7108, 0.6002, 0.7108, 0.6001, 0.7108, 0.6001, 0.7108, 0.6002, 0.7108, 0.6001, 0.7108, 0.5999, 0.7108, 0.5999, 0.7108, 0.6001, 0.7108, 0.5999, 0.7108, 0.5998, 0.7108, 0.5998, 0.7108, 0.5999, 0.7108, 0.5998, 0.7108, 0.5996, 0.7108, 0.5996, 0.7108, 0.5998, 0.7108, 0.5996, 0.7108, 0.5995, 0.7108, 0.5995, 0.7108, 0.5996, 0.7108, 0.5995, 0.7108, 0.5992, 0.7108, 0.5992, 0.7108, 0.5995, 0.7108, 0.6004, 0.7108, 0.6002, 0.7108, 0.6002, 0.7108, 0.6004, 0.7108, 0.6002, 0.7108, 0.6001, 0.7108, 0.6001, 0.7108, 0.6002, 0.7108, 0.6001, 0.7108, 0.5999, 0.7108, 0.5999, 0.7108, 0.6001, 0.7108, 0.5999, 0.7108, 0.5998, 0.7108, 0.5998, 0.7108, 0.5999, 0.7108, 0.5998, 0.7108, 0.5996, 0.7108, 0.5996, 0.7108, 0.5998, 0.7108, 0.5996, 0.7108, 0.5995, 0.7108, 0.5995, 0.7108, 0.5996, 0.7108, 0.5995, 0.7108, 0.5992, 0.7108, 0.5992, 0.7108, 0.5995, 0.7108, 0.6004, 0.7108, 0.6002, 0.7108, 0.6002, 0.7108, 0.6004, 0.7108, 0.6002, 0.7108, 0.6001, 0.7108, 0.6001, 0.7108, 0.6002, 0.7108, 0.6001, 0.7108, 0.5999, 0.7108, 0.5999, 0.7108, 0.6001, 0.7108, 0.5999, 0.7108, 0.5998, 0.7108, 0.5998, 0.7108, 0.5999, 0.7108, 0.5998, 0.7108, 0.5996, 0.7108, 0.5997, 0.7108, 0.5998, 0.7108, 0.5996, 0.7108, 0.5995, 0.7108, 0.5995, 0.7108, 0.5997, 0.7108, 0.5995, 0.7108, 0.5992, 0.7108, 0.5992, 0.7108, 0.5995, 0.7108, 0.6004, 0.7108, 0.6002, 0.7108, 0.6002, 0.7108, 0.6004, 0.7108, 0.6002, 0.7108, 0.6001, 0.7108, 0.6001, 0.7108, 0.6002, 0.7108, 0.6001, 0.7108, 0.5999, 0.7108, 0.5999, 0.7108, 0.6001, 0.7108, 0.5999, 0.7108, 0.5998, 0.7108, 0.5998, 0.7108, 0.5999, 0.7108, 0.5998, 0.7108, 0.5997, 0.7108, 0.5997, 0.7108, 0.5998, 0.7108, 0.5997, 0.7108, 0.5995, 0.7108, 0.5996, 0.7108, 0.5997, 0.7108, 0.5995, 0.7108, 0.5992, 0.7108, 0.5992, 0.7108, 0.5996, 0.7108, 0.6004, 0.7108, 0.6002, 0.7108, 0.6002, 0.7108, 0.6004, 0.7108, 0.6002, 0.7108, 0.6001, 0.7108, 0.6001, 0.7108, 0.6002, 0.7108, 0.6001, 0.7108, 0.5999, 0.7108, 0.5999, 0.7108, 0.6001, 0.7108, 0.5999, 0.7108, 0.5998, 0.7108, 0.5998, 0.7108, 0.5999, 0.7108, 0.5998, 0.7108, 0.5997, 0.7108, 0.5997, 0.7108, 0.5998, 0.7108, 0.5997, 0.7108, 0.5996, 0.7108, 0.5996, 0.7108, 0.5997, 0.7108, 0.5996, 0.7108, 0.5992, 0.7108, 0.5992, 0.7108, 0.5996, 0.7108, 0.6004, 0.7108, 0.6002, 0.7108, 0.6002, 0.7108, 0.6004, 0.7108, 0.6002, 0.7108, 0.6001, 0.7108, 0.6001, 0.7108, 0.6002, 0.7108, 0.6001, 0.7108, 0.5999, 0.7108, 0.5999, 0.7108, 0.6001, 0.7108, 0.5999, 0.7108, 0.5998, 0.7108, 0.5998, 0.7108, 0.5999, 0.7108, 0.5998, 0.7108, 0.5997, 0.7108, 0.5997, 0.7108, 0.5998, 0.7108, 0.5997, 0.7108, 0.5996, 0.7108, 0.5996, 0.7108, 0.5997, 0.7108, 0.5996, 0.7108, 0.5992, 0.7108, 0.5992, 0.7108, 0.5996, 0.7108, 0.6004, 0.7108, 0.6002, 0.7108, 0.6002, 0.7108, 0.6004, 0.7108, 0.6002, 0.7108, 0.6001, 0.7108, 0.6001, 0.7108, 0.6002, 0.7108, 0.6001, 0.7108, 0.5999, 0.7108, 0.5999, 0.7108, 0.6001, 0.7108, 0.5999, 0.7108, 0.5998, 0.7108, 0.5998, 0.7108, 0.5999, 0.7108, 0.5998, 0.7108, 0.5997, 0.7108, 0.5997, 0.7108, 0.5998, 0.7108, 0.5997, 0.7108, 0.5996, 0.7108, 0.5996, 0.7108, 0.5997, 0.7108, 0.5996, 0.7108, 0.5992, 0.7108, 0.5993, 0.7108, 0.5996, 0.7108, 0.5992, 0.7108, 0.5992, 0.7108, 0.5992, 0.7108, 0.5992, 0.7108, 0.5992, 0.7108, 0.5992, 0.7108, 0.5992, 0.7108, 0.5992, 0.7108, 0.5992, 0.7108, 0.5992, 0.7108, 0.5992, 0.7108, 0.5992, 0.7108, 0.5992, 0.7108, 0.5992, 0.7108, 0.5992, 0.7108, 0.5992, 0.7108, 0.5992, 0.7108, 0.5992, 0.7108, 0.5992, 0.7108, 0.5992, 0.7108, 0.5992, 0.7108, 0.5992, 0.7108, 0.5992, 0.7108, 0.5992, 0.7108, 0.5992, 0.7108, 0.5992, 0.7108, 0.5992, 0.7108, 0.5992, 0.7108, 0.5992, 0.7108, 0.5992, 0.7108, 0.5992, 0.7108, 0.5992, 0.7108, 0.5992, 0.7108, 0.5992, 0.7108, 0.5992, 0.7108, 0.5992, 0.7108, 0.5992, 0.7108, 0.5992, 0.7108, 0.5992, 0.7108, 0.5992, 0.7108, 0.5992, 0.7108, 0.5992, 0.7108, 0.5992, 0.7108, 0.5992, 0.7108, 0.5992, 0.7108, 0.5992, 0.7108, 0.5992, 0.7108, 0.5992, 0.7108, 0.5992, 0.7108, 0.5992, 0.7108, 0.5992, 0.7108, 0.5992, 0.7108, 0.5992, 0.7108, 0.5992, 0.7108, 0.5992, 0.7108, 0.5992, 0.7108, 0.5992, 0.7108, 0.5992, 0.7108, 0.5992, 0.7108, 0.5992, 0.7108, 0.5992, 0.7108, 0.5992, 0.7108, 0.5992, 0.7108, 0.5992, 0.7108, 0.5992, 0.7108, 0.5992, 0.7108, 0.5992, 0.7108, 0.5992, 0.7108, 0.5992, 0.7108, 0.5992, 0.7108, 0.5992, 0.7108, 0.5992, 0.7108, 0.5992, 0.7108, 0.5992, 0.7108, 0.5992, 0.7108, 0.5992, 0.7108, 0.5992, 0.7108, 0.5992, 0.7108, 0.5992, 0.7108, 0.5992, 0.7108, 0.5992, 0.7108, 0.5992, 0.7108, 0.5992, 0.7108, 0.5992, 0.7108, 0.5992, 0.7108, 0.5992, 0.7108, 0.5992, 0.7108, 0.5992, 0.7108, 0.5992, 0.7108, 0.5992, 0.7108, 0.5992, 0.7108, 0.5992, 0.7108, 0.5992, 0.7108, 0.5992, 0.7108, 0.5992, 0.7108, 0.5992, 0.7108, 0.5992, 0.7108, 0.5992, 0.7108, 0.5992, 0.7108, 0.5992, 0.7108, 0.5992, 0.7108, 0.5992, 0.7108, 0.5992, 0.7108, 0.5992, 0.7108, 0.5992, 0.7108, 0.5992, 0.7108, 0.5992, 0.7108, 0.5992, 0.7108, 0.5992, 0.7108, 0.5992, 0.7108, 0.5992, 0.7108, 0.5992, 0.7108, 0.5992, 0.7108, 0.5992, 0.7108, 0.5992, 0.7108, 0.5992, 0.7108, 0.5992, 0.7108, 0.5992, 0.7108, 0.5992, 0.7108, 0.5992, 0.7108, 0.5992, 0.7108, 0.5992, 0.7108, 0.5992, 0.7108, 0.5992, 0.7108, 0.5992, 0.7108, 0.5992, 0.7108, 0.5992, 0.7108, 0.5992, 0.7108, 0.5992, 0.7108, 0.5992, 0.7108, 0.5992, 0.7108, 0.5992, 0.7108, 0.5992, 0.7108, 0.5992, 0.7108, 0.5992, 0.7108, 0.5992, 0.7108, 0.5992, 0.7108, 0.5992, 0.7108, 0.5992, 0.7108, 0.5992, 0.7108, 0.5992, 0.7108, 0.5992, 0.7108, 0.5992, 0.7108, 0.5992, 0.7108, 0.5992, 0.7108, 0.5992, 0.7108, 0.5992, 0.7108, 0.5992, 0.7108, 0.5992, 0.7108, 0.5992, 0.7108, 0.5992, 0.7108, 0.5992, 0.7108, 0.5992, 0.7108, 0.5992, 0.7108, 0.5992, 0.7108, 0.5992, 0.7108, 0.5992, 0.7108, 0.5992, 0.7108, 0.5992, 0.7108, 0.5992, 0.7108, 0.5992, 0.7108, 0.5992, 0.7108, 0.5992, 0.7108, 0.5992, 0.7108, 0.5992, 0.7108, 0.5992, 0.7108, 0.5992, 0.7108, 0.5992, 0.7108, 0.5992, 0.7108, 0.5992, 0.7108, 0.5992, 0.7108, 0.5992, 0.7108, 0.5992, 0.7108, 0.5992, 0.7108, 0.5992, 0.7108, 0.5992, 0.7108, 0.5992, 0.7108, 0.5992, 0.7108, 0.5992, 0.7108, 0.5992, 0.7108, 0.5992, 0.7108, 0.5992, 0.7108, 0.5992, 0.7108, 0.5992, 0.7108, 0.5992, 0.7108, 0.5992, 0.7108, 0.5992, 0.7108, 0.5992, 0.7108, 0.5992, 0.7108, 0.5992, 0.7108, 0.5992, 0.7108, 0.5992, 0.7108, 0.5992, 0.7108, 0.5992, 0.7108, 0.5993, 0.7108, 0.5992, 0.7108, 0.6004, 0.7108, 0.6004, 0.7108, 0.6003, 0.7108, 0.6003, 0.7108, 0.6004, 0.7108, 0.6004, 0.7108, 0.6002, 0.7108, 0.6003, 0.7108, 0.6004, 0.7108, 0.6004, 0.7108, 0.6002, 0.7108, 0.6002, 0.7108, 0.6004, 0.7108, 0.6004, 0.7108, 0.6002, 0.7108, 0.6002, 0.7108, 0.6004, 0.7108, 0.6004, 0.7108, 0.6002, 0.7108, 0.6002, 0.7108, 0.6004, 0.7108, 0.6004, 0.7108, 0.6002, 0.7108, 0.6002, 0.7108, 0.6004, 0.7108, 0.6004, 0.7108, 0.6002, 0.7108, 0.6002, 0.7108, 0.6003, 0.7108, 0.6003, 0.7108, 0.6001, 0.7108, 0.6001, 0.7108, 0.6003, 0.7108, 0.6002, 0.7108, 0.6001, 0.7108, 0.6001, 0.7108, 0.6002, 0.7108, 0.6002, 0.7108, 0.6001, 0.7108, 0.6001, 0.7108, 0.6002, 0.7108, 0.6002, 0.7108, 0.6001, 0.7108, 0.6001, 0.7108, 0.6002, 0.7108, 0.6002, 0.7108, 0.6001, 0.7108, 0.6001, 0.7108, 0.6002, 0.7108, 0.6002, 0.7108, 0.6001, 0.7108, 0.6001, 0.7108, 0.6002, 0.7108, 0.6002, 0.7108, 0.6001, 0.7108, 0.6001, 0.7108, 0.6001, 0.7108, 0.6001, 0.7108, 0.5999, 0.7108, 0.6, 0.7108, 0.6001, 0.7108, 0.6001, 0.7108, 0.5999, 0.7108, 0.5999, 0.7108, 0.6001, 0.7108, 0.6001, 0.7108, 0.5999, 0.7108, 0.5999, 0.7108, 0.6001, 0.7108, 0.6001, 0.7108, 0.5999, 0.7108, 0.5999, 0.7108, 0.6001, 0.7108, 0.6001, 0.7108, 0.5999, 0.7108, 0.5999, 0.7108, 0.6001, 0.7108, 0.6001, 0.7108, 0.5999, 0.7108, 0.5999, 0.7108, 0.6001, 0.7108, 0.6001, 0.7108, 0.5999, 0.7108, 0.5999, 0.7108, 0.6, 0.7108, 0.5999, 0.7108, 0.5998, 0.7108, 0.5998, 0.7108, 0.5999, 0.7108, 0.5999, 0.7108, 0.5998, 0.7108, 0.5998, 0.7108, 0.5999, 0.7108, 0.5999, 0.7108, 0.5998, 0.7108, 0.5998, 0.7108, 0.5999, 0.7108, 0.5999, 0.7108, 0.5998, 0.7108, 0.5998, 0.7108, 0.5999, 0.7108, 0.5999, 0.7108, 0.5998, 0.7108, 0.5998, 0.7108, 0.5999, 0.7108, 0.5999, 0.7108, 0.5998, 0.7108, 0.5998, 0.7108, 0.5999, 0.7108, 0.5999, 0.7108, 0.5998, 0.7108, 0.5998, 0.7108, 0.5998, 0.7108, 0.5998, 0.7108, 0.5996, 0.7108, 0.5996, 0.7108, 0.5998, 0.7108, 0.5998, 0.7108, 0.5996, 0.7108, 0.5996, 0.7108, 0.5998, 0.7108, 0.5998, 0.7108, 0.5997, 0.7108, 0.5996, 0.7108, 0.5998, 0.7108, 0.5998, 0.7108, 0.5997, 0.7108, 0.5997, 0.7108, 0.5998, 0.7108, 0.5998, 0.7108, 0.5997, 0.7108, 0.5997, 0.7108, 0.5998, 0.7108, 0.5998, 0.7108, 0.5997, 0.7108, 0.5997, 0.7108, 0.5998, 0.7108, 0.5998, 0.7108, 0.5997, 0.7108, 0.5997, 0.7108, 0.5996, 0.7108, 0.5996, 0.7108, 0.5995, 0.7108, 0.5995, 0.7108, 0.5996, 0.7108, 0.5996, 0.7108, 0.5995, 0.7108, 0.5995, 0.7108, 0.5996, 0.7108, 0.5997, 0.7108, 0.5995, 0.7108, 0.5995, 0.7108, 0.5997, 0.7108, 0.5997, 0.7108, 0.5996, 0.7108, 0.5995, 0.7108, 0.5997, 0.7108, 0.5997, 0.7108, 0.5996, 0.7108, 0.5996, 0.7108, 0.5997, 0.7108, 0.5997, 0.7108, 0.5996, 0.7108, 0.5996, 0.7108, 0.5997, 0.7108, 0.5997, 0.7108, 0.5996, 0.7108, 0.5996, 0.7108, 0.5995, 0.7108, 0.5995, 0.7108, 0.5992, 0.7108, 0.5992, 0.7108, 0.5995, 0.7108, 0.5995, 0.7108, 0.5992, 0.7108, 0.5992, 0.7108, 0.5995, 0.7108, 0.5995, 0.7108, 0.5992, 0.7108, 0.5992, 0.7108, 0.5995, 0.7108, 0.5996, 0.7108, 0.5992, 0.7108, 0.5992, 0.7108, 0.5996, 0.7108, 0.5996, 0.7108, 0.5992, 0.7108, 0.5992, 0.7108, 0.5996, 0.7108, 0.5996, 0.7108, 0.5992, 0.7108, 0.5992, 0.7108, 0.5996, 0.7108, 0.5996, 0.7108, 0.5993, 0.7108, 0.5992, 0.7108, 0.6496, 0.7108, 0.6496, 0.7108, 0.6498, 0.7108, 0.6498, 0.7108, 0.6496, 0.7108, 0.6496, 0.7108, 0.6498, 0.7108, 0.6498, 0.7108, 0.6496, 0.7108, 0.6496, 0.7108, 0.6498, 0.7108, 0.6498, 0.7108, 0.6496, 0.7108, 0.6496, 0.7108, 0.6498, 0.7108, 0.6498, 0.7108, 0.6496, 0.7108, 0.6496, 0.7108, 0.6498, 0.7108, 0.6498, 0.7108, 0.6496, 0.7108, 0.6496, 0.7108, 0.6498, 0.7108, 0.6498, 0.7108, 0.6496, 0.7108, 0.6496, 0.7108, 0.6498, 0.7108, 0.6498, 0.7108, 0.6498, 0.7108, 0.6498, 0.7108, 0.6499, 0.7108, 0.6499, 0.7108, 0.6498, 0.7108, 0.6498, 0.7108, 0.6499, 0.7108, 0.6499, 0.7108, 0.6498, 0.7108, 0.6498, 0.7108, 0.6499, 0.7108, 0.6499, 0.7108, 0.6498, 0.7108, 0.6498, 0.7108, 0.6499, 0.7108, 0.6499, 0.7108, 0.6498, 0.7108, 0.6498, 0.7108, 0.6499, 0.7108, 0.6499, 0.7108, 0.6498, 0.7108, 0.6498, 0.7108, 0.6499, 0.7108, 0.6499, 0.7108, 0.6498, 0.7108, 0.6498, 0.7108, 0.6499, 0.7108, 0.6499, 0.7108, 0.6499, 0.7108, 0.6499, 0.7108, 0.6501, 0.7108, 0.6501, 0.7108, 0.6499, 0.7108, 0.6499, 0.7108, 0.6501, 0.7108, 0.6501, 0.7108, 0.6499, 0.7108, 0.6499, 0.7108, 0.6501, 0.7108, 0.6501, 0.7108, 0.6499, 0.7108, 0.6499, 0.7108, 0.6501, 0.7108, 0.6501, 0.7108, 0.6499, 0.7108, 0.6499, 0.7108, 0.6501, 0.7108, 0.6501, 0.7108, 0.6499, 0.7108, 0.6499, 0.7108, 0.6501, 0.7108, 0.6501, 0.7108, 0.6499, 0.7108, 0.6499, 0.7108, 0.6501, 0.7108, 0.6501, 0.7108, 0.6501, 0.7108, 0.6501, 0.7108, 0.6502, 0.7108, 0.6502, 0.7108, 0.6501, 0.7108, 0.6501, 0.7108, 0.6502, 0.7108, 0.6502, 0.7108, 0.6501, 0.7108, 0.6501, 0.7108, 0.6502, 0.7108, 0.6502, 0.7108, 0.6501, 0.7108, 0.6501, 0.7108, 0.6502, 0.7108, 0.6502, 0.7108, 0.6501, 0.7108, 0.6501, 0.7108, 0.6502, 0.7108, 0.6502, 0.7108, 0.6501, 0.7108, 0.6501, 0.7108, 0.6502, 0.7108, 0.6502, 0.7108, 0.6501, 0.7108, 0.6501, 0.7108, 0.6502, 0.7108, 0.6502, 0.7108, 0.6502, 0.7108, 0.6502, 0.7108, 0.6504, 0.7108, 0.6504, 0.7108, 0.6502, 0.7108, 0.6502, 0.7108, 0.6504, 0.7108, 0.6504, 0.7108, 0.6502, 0.7108, 0.6502, 0.7108, 0.6503, 0.7108, 0.6504, 0.7108, 0.6502, 0.7108, 0.6502, 0.7108, 0.6503, 0.7108, 0.6503, 0.7108, 0.6502, 0.7108, 0.6502, 0.7108, 0.6503, 0.7108, 0.6503, 0.7108, 0.6502, 0.7108, 0.6502, 0.7108, 0.6503, 0.7108, 0.6503, 0.7108, 0.6502, 0.7108, 0.6502, 0.7108, 0.6503, 0.7108, 0.6503, 0.7108, 0.6504, 0.7108, 0.6504, 0.7108, 0.6505, 0.7108, 0.6505, 0.7108, 0.6504, 0.7108, 0.6504, 0.7108, 0.6505, 0.7108, 0.6505, 0.7108, 0.6504, 0.7108, 0.6503, 0.7108, 0.6505, 0.7108, 0.6505, 0.7108, 0.6503, 0.7108, 0.6503, 0.7108, 0.6504, 0.7108, 0.6505, 0.7108, 0.6503, 0.7108, 0.6503, 0.7108, 0.6504, 0.7108, 0.6504, 0.7108, 0.6503, 0.7108, 0.6503, 0.7108, 0.6504, 0.7108, 0.6504, 0.7108, 0.6503, 0.7108, 0.6503, 0.7108, 0.6504, 0.7108, 0.6504, 0.7108, 0.6505, 0.7108, 0.6505, 0.7108, 0.6508, 0.7108, 0.6508, 0.7108, 0.6505, 0.7108, 0.6505, 0.7108, 0.6508, 0.7108, 0.6508, 0.7108, 0.6505, 0.7108, 0.6505, 0.7108, 0.6508, 0.7108, 0.6508, 0.7108, 0.6505, 0.7108, 0.6504, 0.7108, 0.6508, 0.7108, 0.6508, 0.7108, 0.6504, 0.7108, 0.6504, 0.7108, 0.6508, 0.7108, 0.6508, 0.7108, 0.6504, 0.7108, 0.6504, 0.7108, 0.6508, 0.7108, 0.6508, 0.7108, 0.6504, 0.7108, 0.6504, 0.7108, 0.6507, 0.7108, 0.6508, 0.7108, 0.6496, 0.7108, 0.6497, 0.7108, 0.6497, 0.7108, 0.6496, 0.7108, 0.6497, 0.7108, 0.6499, 0.7108, 0.6499, 0.7108, 0.6497, 0.7108, 0.6499, 0.7108, 0.65, 0.7108, 0.65, 0.7108, 0.6499, 0.7108, 0.65, 0.7108, 0.6502, 0.7108, 0.6502, 0.7108, 0.65, 0.7108, 0.6502, 0.7108, 0.6504, 0.7108, 0.6504, 0.7108, 0.6502, 0.7108, 0.6504, 0.7108, 0.6505, 0.7108, 0.6505, 0.7108, 0.6504, 0.7108, 0.6505, 0.7108, 0.6508, 0.7108, 0.6508, 0.7108, 0.6505, 0.7108, 0.6496, 0.7108, 0.6497, 0.7108, 0.6498, 0.7108, 0.6496, 0.7108, 0.6497, 0.7108, 0.6499, 0.7108, 0.6499, 0.7108, 0.6498, 0.7108, 0.6499, 0.7108, 0.65, 0.7108, 0.6501, 0.7108, 0.6499, 0.7108, 0.65, 0.7108, 0.6502, 0.7108, 0.6502, 0.7108, 0.6501, 0.7108, 0.6502, 0.7108, 0.6504, 0.7108, 0.6503, 0.7108, 0.6502, 0.7108, 0.6504, 0.7108, 0.6505, 0.7108, 0.6505, 0.7108, 0.6503, 0.7108, 0.6505, 0.7108, 0.6508, 0.7108, 0.6508, 0.7108, 0.6505, 0.7108, 0.6496, 0.7108, 0.6498, 0.7108, 0.6498, 0.7108, 0.6496, 0.7108, 0.6498, 0.7108, 0.6499, 0.7108, 0.6499, 0.7108, 0.6498, 0.7108, 0.6499, 0.7108, 0.6501, 0.7108, 0.6501, 0.7108, 0.6499, 0.7108, 0.6501, 0.7108, 0.6502, 0.7108, 0.6502, 0.7108, 0.6501, 0.7108, 0.6502, 0.7108, 0.6503, 0.7108, 0.6503, 0.7108, 0.6502, 0.7108, 0.6503, 0.7108, 0.6505, 0.7108, 0.6505, 0.7108, 0.6503, 0.7108, 0.6505, 0.7108, 0.6508, 0.7108, 0.6508, 0.7108, 0.6505, 0.7108, 0.6496, 0.7108, 0.6498, 0.7108, 0.6498, 0.7108, 0.6496, 0.7108, 0.6498, 0.7108, 0.6499, 0.7108, 0.6499, 0.7108, 0.6498, 0.7108, 0.6499, 0.7108, 0.6501, 0.7108, 0.6501, 0.7108, 0.6499, 0.7108, 0.6501, 0.7108, 0.6502, 0.7108, 0.6502, 0.7108, 0.6501, 0.7108, 0.6502, 0.7108, 0.6503, 0.7108, 0.6503, 0.7108, 0.6502, 0.7108, 0.6503, 0.7108, 0.6505, 0.7108, 0.6504, 0.7108, 0.6503, 0.7108, 0.6505, 0.7108, 0.6508, 0.7108, 0.6508, 0.7108, 0.6504, 0.7108, 0.6496, 0.7108, 0.6498, 0.7108, 0.6498, 0.7108, 0.6496, 0.7108, 0.6498, 0.7108, 0.6499, 0.7108, 0.6499, 0.7108, 0.6498, 0.7108, 0.6499, 0.7108, 0.6501, 0.7108, 0.6501, 0.7108, 0.6499, 0.7108, 0.6501, 0.7108, 0.6502, 0.7108, 0.6502, 0.7108, 0.6501, 0.7108, 0.6502, 0.7108, 0.6503, 0.7108, 0.6503, 0.7108, 0.6502, 0.7108, 0.6503, 0.7108, 0.6504, 0.7108, 0.6504, 0.7108, 0.6503, 0.7108, 0.6504, 0.7108, 0.6508, 0.7108, 0.6508, 0.7108, 0.6504, 0.7108, 0.6496, 0.7108, 0.6498, 0.7108, 0.6498, 0.7108, 0.6496, 0.7108, 0.6498, 0.7108, 0.6499, 0.7108, 0.6499, 0.7108, 0.6498, 0.7108, 0.6499, 0.7108, 0.6501, 0.7108, 0.6501, 0.7108, 0.6499, 0.7108, 0.6501, 0.7108, 0.6502, 0.7108, 0.6502, 0.7108, 0.6501, 0.7108, 0.6502, 0.7108, 0.6503, 0.7108, 0.6503, 0.7108, 0.6502, 0.7108, 0.6503, 0.7108, 0.6504, 0.7108, 0.6504, 0.7108, 0.6503, 0.7108, 0.6504, 0.7108, 0.6508, 0.7108, 0.6508, 0.7108, 0.6504, 0.7108, 0.6496, 0.7108, 0.6498, 0.7108, 0.6498, 0.7108, 0.6496, 0.7108, 0.6498, 0.7108, 0.6499, 0.7108, 0.6499, 0.7108, 0.6498, 0.7108, 0.6499, 0.7108, 0.6501, 0.7108, 0.6501, 0.7108, 0.6499, 0.7108, 0.6501, 0.7108, 0.6502, 0.7108, 0.6502, 0.7108, 0.6501, 0.7108, 0.6502, 0.7108, 0.6503, 0.7108, 0.6503, 0.7108, 0.6502, 0.7108, 0.6503, 0.7108, 0.6504, 0.7108, 0.6504, 0.7108, 0.6503, 0.7108, 0.6504, 0.7108, 0.6508, 0.7108, 0.6507, 0.7108, 0.6504, 0.7108, 0.6508, 0.7108, 0.6508, 0.7108, 0.6508, 0.7108, 0.6508, 0.7108, 0.6508, 0.7108, 0.6508, 0.7108, 0.6508, 0.7108, 0.6508, 0.7108, 0.6508, 0.7108, 0.6508, 0.7108, 0.6508, 0.7108, 0.6508, 0.7108, 0.6508, 0.7108, 0.6508, 0.7108, 0.6508, 0.7108, 0.6508, 0.7108, 0.6508, 0.7108, 0.6508, 0.7108, 0.6508, 0.7108, 0.6508, 0.7108, 0.6508, 0.7108, 0.6508, 0.7108, 0.6508, 0.7108, 0.6508, 0.7108, 0.6508, 0.7108, 0.6508, 0.7108, 0.6508, 0.7108, 0.6508, 0.7108, 0.6508, 0.7108, 0.6508, 0.7108, 0.6508, 0.7108, 0.6508, 0.7108, 0.6508, 0.7108, 0.6508, 0.7108, 0.6508, 0.7108, 0.6508, 0.7108, 0.6508, 0.7108, 0.6508, 0.7108, 0.6508, 0.7108, 0.6508, 0.7108, 0.6508, 0.7108, 0.6508, 0.7108, 0.6508, 0.7108, 0.6508, 0.7108, 0.6508, 0.7108, 0.6508, 0.7108, 0.6508, 0.7108, 0.6508, 0.7108, 0.6508, 0.7108, 0.6508, 0.7108, 0.6508, 0.7108, 0.6508, 0.7108, 0.6508, 0.7108, 0.6508, 0.7108, 0.6508, 0.7108, 0.6508, 0.7108, 0.6508, 0.7108, 0.6508, 0.7108, 0.6508, 0.7108, 0.6508, 0.7108, 0.6508, 0.7108, 0.6508, 0.7108, 0.6508, 0.7108, 0.6508, 0.7108, 0.6508, 0.7108, 0.6508, 0.7108, 0.6508, 0.7108, 0.6508, 0.7108, 0.6508, 0.7108, 0.6508, 0.7108, 0.6508, 0.7108, 0.6508, 0.7108, 0.6508, 0.7108, 0.6508, 0.7108, 0.6508, 0.7108, 0.6508, 0.7108, 0.6508, 0.7108, 0.6508, 0.7108, 0.6508, 0.7108, 0.6508, 0.7108, 0.6508, 0.7108, 0.6508, 0.7108, 0.6508, 0.7108, 0.6508, 0.7108, 0.6508, 0.7108, 0.6508, 0.7108, 0.6508, 0.7108, 0.6508, 0.7108, 0.6508, 0.7108, 0.6508, 0.7108, 0.6508, 0.7108, 0.6508, 0.7108, 0.6508, 0.7108, 0.6508, 0.7108, 0.6508, 0.7108, 0.6508, 0.7108, 0.6508, 0.7108, 0.6508, 0.7108, 0.6508, 0.7108, 0.6508, 0.7108, 0.6508, 0.7108, 0.6508, 0.7108, 0.6508, 0.7108, 0.6508, 0.7108, 0.6508, 0.7108, 0.6508, 0.7108, 0.6508, 0.7108, 0.6508, 0.7108, 0.6508, 0.7108, 0.6508, 0.7108, 0.6508, 0.7108, 0.6508, 0.7108, 0.6508, 0.7108, 0.6508, 0.7108, 0.6508, 0.7108, 0.6508, 0.7108, 0.6508, 0.7108, 0.6508, 0.7108, 0.6508, 0.7108, 0.6508, 0.7108, 0.6508, 0.7108, 0.6508, 0.7108, 0.6508, 0.7108, 0.6508, 0.7108, 0.6508, 0.7108, 0.6508, 0.7108, 0.6508, 0.7108, 0.6508, 0.7108, 0.6508, 0.7108, 0.6508, 0.7108, 0.6508, 0.7108, 0.6508, 0.7108, 0.6508, 0.7108, 0.6508, 0.7108, 0.6508, 0.7108, 0.6508, 0.7108, 0.6508, 0.7108, 0.6508, 0.7108, 0.6508, 0.7108, 0.6508, 0.7108, 0.6508, 0.7108, 0.6508, 0.7108, 0.6508, 0.7108, 0.6508, 0.7108, 0.6508, 0.7108, 0.6508, 0.7108, 0.6508, 0.7108, 0.6508, 0.7108, 0.6508, 0.7108, 0.6508, 0.7108, 0.6508, 0.7108, 0.6508, 0.7108, 0.6508, 0.7108, 0.6508, 0.7108, 0.6508, 0.7108, 0.6508, 0.7108, 0.6508, 0.7108, 0.6508, 0.7108, 0.6508, 0.7108, 0.6508, 0.7108, 0.6508, 0.7108, 0.6508, 0.7108, 0.6508, 0.7108, 0.6508, 0.7108, 0.6508, 0.7108, 0.6508, 0.7108, 0.6508, 0.7108, 0.6508, 0.7108, 0.6508, 0.7108, 0.6508, 0.7108, 0.6508, 0.7108, 0.6508, 0.7108, 0.6508, 0.7108, 0.6508, 0.7108, 0.6508, 0.7108, 0.6508, 0.7108, 0.6508, 0.7108, 0.6508, 0.7108, 0.6508, 0.7108, 0.6508, 0.7108, 0.6508, 0.7108, 0.6508, 0.7108, 0.6508, 0.7108, 0.6508, 0.7108, 0.6508, 0.7108, 0.6508, 0.7108, 0.6508, 0.7108, 0.6508, 0.7108, 0.6508, 0.7108, 0.6508, 0.7108, 0.6508, 0.7108, 0.6508, 0.7108, 0.6508, 0.7108, 0.6508, 0.7108, 0.6507, 0.7108, 0.6508, 0.7108, 0.6004, 0.7108, 0.6496, 0.7108, 0.6496, 0.7108, 0.6004, 0.7108, 0.6004, 0.7108, 0.6496, 0.7108, 0.6496, 0.7108, 0.6004, 0.7108, 0.6004, 0.7108, 0.6496, 0.7108, 0.6496, 0.7108, 0.6004, 0.7108, 0.6004, 0.7108, 0.6496, 0.7108, 0.6496, 0.7108, 0.6004, 0.7108, 0.6004, 0.7108, 0.6496, 0.7108, 0.6496, 0.7108, 0.6004, 0.7108, 0.6004, 0.7108, 0.6496, 0.7108, 0.6496, 0.7108, 0.6004, 0.7108, 0.6004, 0.7108, 0.6496, 0.7108, 0.6496, 0.7108, 0.6004, 0.7108, 0.6004, 0.7108, 0.6496, 0.7108, 0.6496, 0.7108, 0.6004, 0.7108, 0.6004, 0.7108, 0.6496, 0.7108, 0.6496, 0.7108, 0.6004, 0.7108, 0.6004, 0.7108, 0.6496, 0.7108, 0.6496, 0.7108, 0.6004, 0.7108, 0.6004, 0.7108, 0.6496, 0.7108, 0.6496, 0.7108, 0.6004, 0.7108, 0.6004, 0.7108, 0.6496, 0.7108, 0.6496, 0.7108, 0.6004, 0.7108, 0.6004, 0.7108, 0.6496, 0.7108, 0.6496, 0.7108, 0.6004, 0.7108, 0.6004, 0.7108, 0.6496, 0.7108, 0.6496, 0.7108, 0.6004, 0.7108, 0.6496, 0.7108, 0.6496, 0.7108, 0.6497, 0.7108, 0.6497, 0.7108, 0.6497, 0.7108, 0.6497, 0.7108, 0.6499, 0.7108, 0.6499, 0.7108, 0.6499, 0.7108, 0.6499, 0.7108, 0.65, 0.7108, 0.65, 0.7108, 0.65, 0.7108, 0.65, 0.7108, 0.6502, 0.7108, 0.6502, 0.7108, 0.6502, 0.7108, 0.6502, 0.7108, 0.6504, 0.7108, 0.6504, 0.7108, 0.6504, 0.7108, 0.6504, 0.7108, 0.6505, 0.7108, 0.6505, 0.7108, 0.6505, 0.7108, 0.6505, 0.7108, 0.6508, 0.7108, 0.6508, 0.7108, 0.6508, 0.7108, 0.6508, 0.7108, 0.6508, 0.7108, 0.6508, 0.7108, 0.6508, 0.7108, 0.6508, 0.7108, 0.6508, 0.7108, 0.6508, 0.7108, 0.6508, 0.7108, 0.6508, 0.7108, 0.6508, 0.7108, 0.6508, 0.7108, 0.6508, 0.7108, 0.6508, 0.7108, 0.6508, 0.7108, 0.6508, 0.7108, 0.6508, 0.7108, 0.6508, 0.7108, 0.6508, 0.7108, 0.6508, 0.7108, 0.6508, 0.7108, 0.6508, 0.7108, 0.6508, 0.7108, 0.6508, 0.7108, 0.6508, 0.7108, 0.6508, 0.7108, 0.6508, 0.7108, 0.6508, 0.7108, 0.6004, 0.7108, 0.6004, 0.7108, 0.6003, 0.7108, 0.6003, 0.7108, 0.6003, 0.7108, 0.6003, 0.7108, 0.6001, 0.7108, 0.6001, 0.7108, 0.6001, 0.7108, 0.6001, 0.7108, 0.6, 0.7108, 0.6, 0.7108, 0.6, 0.7108, 0.6, 0.7108, 0.5998, 0.7108, 0.5998, 0.7108, 0.5998, 0.7108, 0.5998, 0.7108, 0.5996, 0.7108, 0.5996, 0.7108, 0.5996, 0.7108, 0.5996, 0.7108, 0.5995, 0.7108, 0.5995, 0.7108, 0.5995, 0.7108, 0.5995, 0.7108, 0.5992, 0.7108, 0.5992, 0.7108, 0.5992, 0.7108, 0.5992, 0.7108, 0.5992, 0.7108, 0.5992, 0.7108, 0.5992, 0.7108, 0.5992, 0.7108, 0.5992, 0.7108, 0.5992, 0.7108, 0.5992, 0.7108, 0.5992, 0.7108, 0.5992, 0.7108, 0.5992, 0.7108, 0.5992, 0.7108, 0.5992, 0.7108, 0.5992, 0.7108, 0.5992, 0.7108, 0.5992, 0.7108, 0.5992, 0.7108, 0.5992, 0.7108, 0.5992, 0.7108, 0.5992, 0.7108, 0.5992, 0.7108, 0.5992, 0.7108, 0.5992, 0.7108, 0.5992, 0.7108, 0.5992, 0.7108, 0.5992, 0.7108, 0.5992, 0.7108, 0.6497, 0.7108, 0.6496, 0.7108, 0.6498, 0.7108, 0.6498, 0.7108, 0.6498, 0.7108, 0.6498, 0.7108, 0.6499, 0.7108, 0.6499, 0.7108, 0.6499, 0.7108, 0.6499, 0.7108, 0.6501, 0.7108, 0.6501, 0.7108, 0.6501, 0.7108, 0.6501, 0.7108, 0.6502, 0.7108, 0.6502, 0.7108, 0.6502, 0.7108, 0.6502, 0.7108, 0.6504, 0.7108, 0.6504, 0.7108, 0.6504, 0.7108, 0.6504, 0.7108, 0.6505, 0.7108, 0.6505, 0.7108, 0.6505, 0.7108, 0.6505, 0.7108, 0.6508, 0.7108, 0.6508, 0.7108, 0.6508, 0.7108, 0.6508, 0.7108, 0.6508, 0.7108, 0.6508, 0.7108, 0.6508, 0.7108, 0.6508, 0.7108, 0.6508, 0.7108, 0.6508, 0.7108, 0.6508, 0.7108, 0.6508, 0.7108, 0.6508, 0.7108, 0.6508, 0.7108, 0.6508, 0.7108, 0.6508, 0.7108, 0.6508, 0.7108, 0.6508, 0.7108, 0.6508, 0.7108, 0.6508, 0.7108, 0.6508, 0.7108, 0.6508, 0.7108, 0.6508, 0.7108, 0.6508, 0.7108, 0.6508, 0.7108, 0.6508, 0.7108, 0.6508, 0.7108, 0.6508, 0.7108, 0.6508, 0.7108, 0.6508, 0.7108, 0.6496, 0.7108, 0.6497, 0.7108, 0.6498, 0.7108, 0.6497, 0.7108, 0.6497, 0.7108, 0.6498, 0.7108, 0.6499, 0.7108, 0.6499, 0.7108, 0.6499, 0.7108, 0.6499, 0.7108, 0.6501, 0.7108, 0.65, 0.7108, 0.65, 0.7108, 0.6501, 0.7108, 0.6502, 0.7108, 0.6502, 0.7108, 0.6502, 0.7108, 0.6502, 0.7108, 0.6504, 0.7108, 0.6504, 0.7108, 0.6504, 0.7108, 0.6504, 0.7108, 0.6505, 0.7108, 0.6505, 0.7108, 0.6505, 0.7108, 0.6505, 0.7108, 0.6508, 0.7108, 0.6508, 0.7108, 0.6508, 0.7108, 0.6508, 0.7108, 0.6508, 0.7108, 0.6508, 0.7108, 0.6508, 0.7108, 0.6508, 0.7108, 0.6508, 0.7108, 0.6508, 0.7108, 0.6508, 0.7108, 0.6508, 0.7108, 0.6508, 0.7108, 0.6508, 0.7108, 0.6508, 0.7108, 0.6508, 0.7108, 0.6508, 0.7108, 0.6508, 0.7108, 0.6508, 0.7108, 0.6508, 0.7108, 0.6508, 0.7108, 0.6508, 0.7108, 0.6508, 0.7108, 0.6508, 0.7108, 0.6508, 0.7108, 0.6508, 0.7108, 0.6508, 0.7108, 0.6508, 0.7108, 0.6508, 0.7108, 0.6508, 0.7108, 0.5992, 0.7108, 0.5992, 0.7108, 0.5992, 0.7108, 0.5992, 0.7108, 0.5992, 0.7108, 0.5992, 0.7108, 0.5992, 0.7108, 0.5992, 0.7108, 0.5992, 0.7108, 0.5992, 0.7108, 0.5992, 0.7108, 0.5992, 0.7108, 0.5992, 0.7108, 0.5992, 0.7108, 0.5992, 0.7108, 0.5992, 0.7108, 0.5992, 0.7108, 0.5992, 0.7108, 0.5992, 0.7108, 0.5992, 0.7108, 0.5992, 0.7108, 0.5992, 0.7108, 0.5992, 0.7108, 0.5992, 0.7108, 0.5992, 0.7108, 0.5992, 0.7108, 0.5992, 0.7108, 0.5992, 0.7108, 0.5992, 0.7108, 0.5992, 0.7108, 0.5995, 0.7108, 0.5995, 0.7108, 0.5995, 0.7108, 0.5995, 0.7108, 0.5996, 0.7108, 0.5996, 0.7108, 0.5996, 0.7108, 0.5996, 0.7108, 0.5998, 0.7108, 0.5998, 0.7108, 0.5998, 0.7108, 0.5998, 0.7108, 0.5999, 0.7108, 0.5999, 0.7108, 0.5999, 0.7108, 0.5999, 0.7108, 0.6001, 0.7108, 0.6001, 0.7108, 0.6001, 0.7108, 0.6001, 0.7108, 0.6002, 0.7108, 0.6002, 0.7108, 0.6002, 0.7108, 0.6002, 0.7108, 0.6004, 0.7108, 0.6003, 0.7108, 0.6003, 0.7108, 0.6004, 0.7108, 0.6003, 0.7108, 0.6002, 0.7108, 0.6002, 0.7108, 0.6003, 0.7108, 0.6001, 0.7108, 0.6001, 0.7108, 0.6001, 0.7108, 0.6001, 0.7108, 0.6, 0.7108, 0.5999, 0.7108, 0.5999, 0.7108, 0.6, 0.7108, 0.5998, 0.7108, 0.5998, 0.7108, 0.5998, 0.7108, 0.5998, 0.7108, 0.5996, 0.7108, 0.5996, 0.7108, 0.5996, 0.7108, 0.5996, 0.7108, 0.5995, 0.7108, 0.5995, 0.7108, 0.5995, 0.7108, 0.5995, 0.7108, 0.5992, 0.7108, 0.5992, 0.7108, 0.5992, 0.7108, 0.5992, 0.7108, 0.5992, 0.7108, 0.5992, 0.7108, 0.5992, 0.7108, 0.5992, 0.7108, 0.5992, 0.7108, 0.5992, 0.7108, 0.5992, 0.7108, 0.5992, 0.7108, 0.5992, 0.7108, 0.5992, 0.7108, 0.5992, 0.7108, 0.5992, 0.7108, 0.5992, 0.7108, 0.5992, 0.7108, 0.5992, 0.7108, 0.5992, 0.7108, 0.5992, 0.7108, 0.5992, 0.7108, 0.5992, 0.7108, 0.5992, 0.7108, 0.5992, 0.7108, 0.5992, 0.7108, 0.5992, 0.7108, 0.5992, 0.7108, 0.5992, 0.7108, 0.5992, 0.7108, 0.6497, 0.7108, 0.6003, 0.7108, 0.6004, 0.7108, 0.6496])
me_cube_002.materials.append(mat_material_001)
me_cube_002.update()

# ---- objects
ob_pc = bpy.data.objects.new('PC', me_cube)
ob_light = bpy.data.objects.new('Light', light_light)
ob_camera = bpy.data.objects.new('Camera', cam_camera)
ob_monitor = bpy.data.objects.new('Monitor', me_cube_002)

# ---- transforms, parenting, visibility, modifiers, constraints
ob_pc.location = (0.0, 0.0, 0.0)
ob_pc.scale = (0.4879, 1.0, 0.4225)
ob_pc.lock_rotations_4d = False
ob_pc.empty_display_type = 'ARROWS'
ob_pc.lineart.crease_threshold = 0.0
ob_light.location = (4.076, 1.005, 5.904)
ob_light.rotation_euler = (0.6503, 0.05522, 1.866)
ob_light.lock_rotations_4d = False
ob_light.empty_display_type = 'ARROWS'
ob_light.color = (0.0, 0.0, 0.0, 0.0)
ob_light.lineart.crease_threshold = 0.0
ob_camera.location = (7.359, -6.926, 4.958)
ob_camera.rotation_euler = (1.109, 0.0, 0.8149)
ob_camera.lock_rotations_4d = False
ob_camera.empty_display_type = 'ARROWS'
ob_camera.color = (0.0, 0.0, 0.0, 0.0)
ob_camera.display_type = 'WIRE'
ob_camera.lineart.crease_threshold = 0.0
ob_monitor.location = (0.0, 0.0, 0.5042)
ob_monitor.scale = (0.7456, 0.8117, 0.05614)

# ---- collection membership
col_collection.objects.link(ob_pc)
col_collection.objects.link(ob_light)
col_collection.objects.link(ob_camera)
col_collection.objects.link(ob_monitor)

# ---- scene / render settings (as saved in the file)
scene.camera = ob_camera
scene.frame_start = 1; scene.frame_end = 250; scene.frame_set(1)
scene.render.engine = 'BLENDER_EEVEE_NEXT'
bpy.context.view_layer.update()
